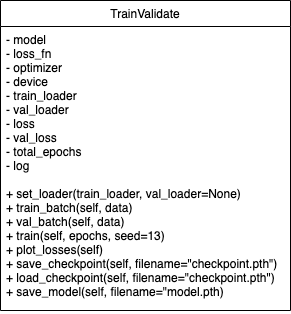

The diagram above was exported from draw.io. Its source (the exported page's mxGraphModel, read from the mxfile embedded in the PNG):
<mxGraphModel dx="1018" dy="660" grid="1" gridSize="10" guides="1" tooltips="1" connect="1" arrows="1" fold="1" page="1" pageScale="1" pageWidth="827" pageHeight="1169" math="0" shadow="0">
  <root>
    <mxCell id="WIyWlLk6GJQsqaUBKTNV-0" />
    <mxCell id="WIyWlLk6GJQsqaUBKTNV-1" parent="WIyWlLk6GJQsqaUBKTNV-0" />
    <mxCell id="zkfFHV4jXpPFQw0GAbJ--0" value="TrainValidate" style="swimlane;fontStyle=0;align=center;verticalAlign=top;childLayout=stackLayout;horizontal=1;startSize=26;horizontalStack=0;resizeParent=1;resizeLast=0;collapsible=1;marginBottom=0;rounded=0;shadow=0;strokeWidth=1;" parent="WIyWlLk6GJQsqaUBKTNV-1" vertex="1">
      <mxGeometry x="220" y="120" width="290" height="310" as="geometry">
        <mxRectangle x="230" y="140" width="160" height="26" as="alternateBounds" />
      </mxGeometry>
    </mxCell>
    <mxCell id="zkfFHV4jXpPFQw0GAbJ--2" value="- model&#10;- loss_fn&#10;- optimizer&#10;- device&#10;- train_loader&#10;- val_loader&#10;- loss&#10;- val_loss&#10;- total_epochs&#10;- log&#10;&#10;+ set_loader(train_loader, val_loader=None)&#10;+ train_batch(self, data)&#10;+ val_batch(self, data)&#10;+ train(self, epochs, seed=13)&#10;+ plot_losses(self)&#10;+ save_checkpoint(self, filename=&quot;checkpoint.pth&quot;)&#10;+ load_checkpoint(self, filename=&quot;checkpoint.pth&quot;)&#10;+ save_model(self, filename=&quot;model.pth)" style="text;align=left;verticalAlign=top;spacingLeft=4;spacingRight=4;overflow=hidden;rotatable=0;points=[[0,0.5],[1,0.5]];portConstraint=eastwest;rounded=0;shadow=0;html=0;" parent="zkfFHV4jXpPFQw0GAbJ--0" vertex="1">
      <mxGeometry y="26" width="290" height="284" as="geometry" />
    </mxCell>
  </root>
</mxGraphModel>